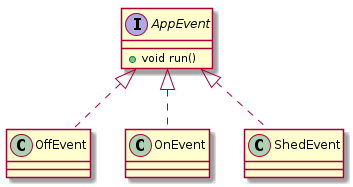

The diagram above was rendered by PlantUML. Its source (embedded in the PNG):
@startuml test2
interface AppEvent {
    +void run()
}
AppEvent <|.. OffEvent
AppEvent <|.. OnEvent
AppEvent <|.. ShedEvent
class OffEvent {
}
class OnEvent {
}
class ShedEvent {
}
@enduml